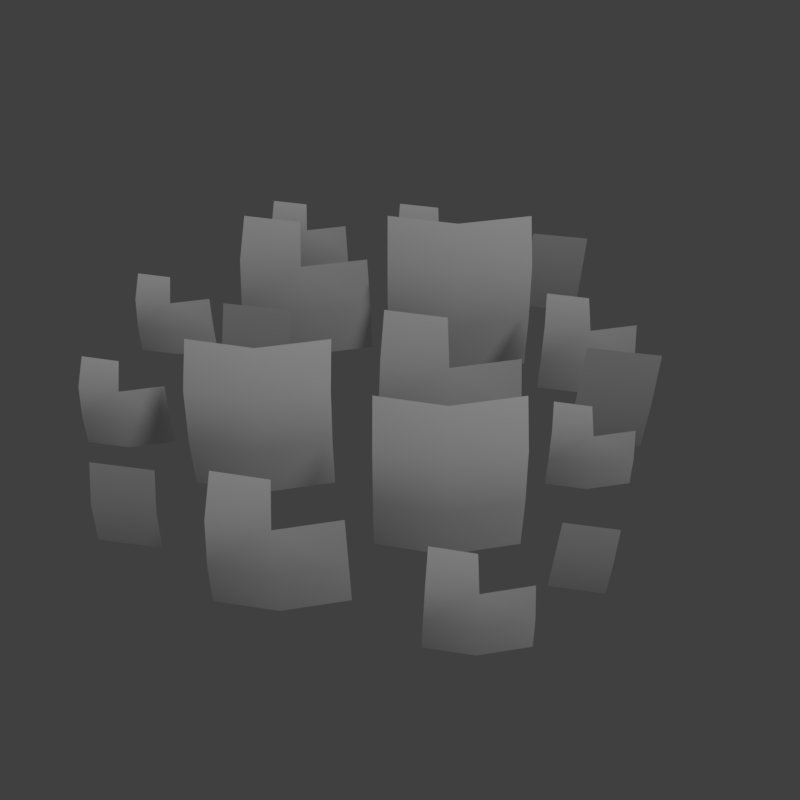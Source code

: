 # Source: grass_2.blend  (saved by Blender 2.79.0; exported with 4.5.12 LTS)
import bpy
from mathutils import Matrix  # noqa: F401  (used for matrix-valued properties, if any)

bpy.ops.wm.read_factory_settings(use_empty=True)
scene = bpy.context.scene
scene.name = 'Scene'

# ---- collections
col_collection_1 = bpy.data.collections.new('Collection 1'); scene.collection.children.link(col_collection_1)

# ---- materials (node trees are filled in below, after node groups)
mat_grass = bpy.data.materials.new('grass')
mat_grass.alpha_threshold = 0.0
mat_grass.use_transparent_shadow = False
mat_grass.roughness = 0.5
mat_grass.specular_intensity = 0.0
mat_grass.line_color = (0.0, 0.0, 0.0, 1.0)

# ---- material node trees

# ---- world
world_world = bpy.data.worlds.new('World'); scene.world = world_world
world_world.color = (0.05088, 0.05088, 0.05088)
world_world.use_sun_shadow = False
world_world.sun_shadow_jitter_overblur = 0.0
world_world.cycles.sampling_method = 'MANUAL'

# ---- cameras
cam_camera = bpy.data.cameras.new('Camera')
cam_camera.clip_end = 100.0
cam_camera.lens = 35.0
cam_camera.sensor_width = 32.0
cam_camera.sensor_height = 18.0
cam_camera.display_size = 2.0
cam_camera.dof.focus_distance = 0.0
cam_camera.dof.aperture_fstop = 128.0
cam_camera.dof.aperture_blades = 6

# ---- lights
light_hemi = bpy.data.lights.new('Hemi', 'SUN')
light_hemi.transmission_factor = 0.0
light_hemi.angle = 0.1993
light_hemi.energy = 1.0
light_hemi.shadow_buffer_clip_start = 0.5
light_hemi.shadow_soft_size = 0.1
light_hemi.shadow_cascade_max_distance = 1000.0

# ---- meshes
me_grass2mesh = bpy.data.meshes.new('Grass2Mesh')
me_grass2mesh.from_pydata([(-0.4327, 0.3221, -0.02087), (-0.2252, 0.2897, -0.02087), (-0.4125, 0.5337, 0.3611), (-0.4235, 0.4185, 0.2759), (-0.4296, 0.3545, 0.1338), (-0.2262, 0.3222, 0.1338), (-0.2283, 0.3865, 0.2759), (-0.232, 0.5021, 0.3611), (-0.008538, 0.3263, -0.02087), (-0.01266, 0.3586, 0.1338), (-0.02081, 0.4223, 0.2759), (-0.7782, 0.3103, -0.02087), (0.04449, 0.2723, -0.04431), (0.2647, 0.2325, -0.04431), (0.04449, 0.5086, 0.3807), (0.04449, 0.3799, 0.2858), (0.04449, 0.3084, 0.1278), (0.2647, 0.2687, 0.1278), (0.2647, 0.3402, 0.2858), (0.2647, 0.4689, 0.3807), (0.4974, 0.2723, -0.04431), (0.4974, 0.3084, 0.1278), (0.4974, 0.3799, 0.2858), (0.4974, 0.5086, 0.3807), (0.06836, 0.5897, -0.02087), (0.2183, 0.5663, -0.02087), (0.08294, 0.7425, 0.2551), (0.075, 0.6593, 0.1935), (0.07059, 0.6131, 0.09088), (0.2175, 0.5898, 0.09088), (0.216, 0.6362, 0.1935), (0.2134, 0.7197, 0.2551), (0.3748, 0.5927, -0.02087), (0.3718, 0.6161, 0.09088), (0.366, 0.6621, 0.1935), (-0.6552, 0.2911, -0.02087), (-0.7662, 0.4357, 0.2056), (-0.7727, 0.3674, 0.155), (-0.7763, 0.3295, 0.07081), (-0.6558, 0.3104, 0.07081), (-0.657, 0.3484, 0.155), (-0.6592, 0.417, 0.2056), (-0.5267, 0.3128, -0.02087), (-0.5292, 0.3319, 0.07081), (-0.534, 0.3697, 0.155), (-0.3716, 0.6654, -0.02087), (-0.2387, 0.6447, -0.02087), (-0.3587, 0.8009, 0.2237), (-0.3657, 0.7271, 0.1691), (-0.3696, 0.6862, 0.07817), (-0.2394, 0.6655, 0.07817), (-0.2407, 0.7066, 0.1691), (-0.2431, 0.7807, 0.2237), (-0.09999, 0.6681, -0.02087), (-0.1026, 0.6888, 0.07817), (-0.1079, 0.7296, 0.1691), (0.1405, -0.7469, -0.02087), (0.2794, -0.7686, -0.02087), (0.154, -0.6053, 0.2348), (0.1466, -0.6824, 0.1777), (0.1426, -0.7252, 0.08264), (0.2787, -0.7468, 0.08264), (0.2773, -0.7038, 0.1777), (0.2748, -0.6265, 0.2348), (0.4244, -0.7441, -0.02087), (0.4216, -0.7225, 0.08264), (0.4162, -0.6798, 0.1777), (-0.4097, -0.6175, -0.02087), (0.5111, -0.2274, -0.03104), (0.6336, -0.2465, -0.03104), (0.523, -0.1025, 0.1945), (0.5165, -0.1705, 0.1442), (0.5129, -0.2083, 0.06028), (0.633, -0.2273, 0.06028), (0.6318, -0.1894, 0.1442), (0.6296, -0.1211, 0.1945), (0.7615, -0.2249, -0.03104), (0.7591, -0.2059, 0.06028), (0.7543, -0.1682, 0.1442), (-0.2297, -0.6456, -0.02087), (-0.3922, -0.4341, 0.3104), (-0.4017, -0.5339, 0.2364), (-0.407, -0.5894, 0.1132), (-0.2306, -0.6174, 0.1132), (-0.2324, -0.5617, 0.2364), (-0.2356, -0.4614, 0.3104), (-0.04186, -0.6139, -0.02087), (-0.04543, -0.5859, 0.1132), (-0.0525, -0.5306, 0.2364), (-0.8656, -0.08199, -0.02087), (-0.7356, -0.1023, -0.02087), (-0.8529, 0.05048, 0.2184), (-0.8598, -0.02165, 0.165), (-0.8636, -0.06171, 0.076), (-0.7363, -0.08193, 0.076), (-0.7375, -0.04171, 0.165), (-0.7399, 0.03071, 0.2184), (-0.5999, -0.07939, -0.02087), (-0.6025, -0.05917, 0.076), (-0.6076, -0.01926, 0.165), (0.5248, 0.1446, -0.02087), (0.6714, 0.1217, -0.02087), (0.5391, 0.2939, 0.2489), (0.5313, 0.2126, 0.1887), (0.527, 0.1674, 0.08836), (0.6706, 0.1446, 0.08836), (0.6692, 0.19, 0.1887), (0.6665, 0.2716, 0.2489), (0.8244, 0.1475, -0.02087), (0.8215, 0.1703, 0.08836), (0.8157, 0.2153, 0.1887), (0.01896, -0.113, -0.02087), (0.2265, -0.1454, -0.02087), (0.03912, 0.09849, 0.3611), (0.02814, -0.01668, 0.2759), (0.02204, -0.08064, 0.1338), (0.2254, -0.1129, 0.1338), (0.2234, -0.04871, 0.2759), (0.2196, 0.06692, 0.3611), (0.4431, -0.1089, -0.02087), (0.439, -0.07659, 0.1338), (0.4308, -0.01286, 0.2759), (-0.4769, 0.1249, -0.02087), (-0.4676, 0.1561, 0.1338), (-0.4494, 0.2177, 0.2759), (-0.2597, 0.09159, -0.02087), (-0.2535, 0.1235, 0.1338), (-0.2412, 0.1866, 0.2759), (0.5063, 0.5286, -0.01771), (0.5141, 0.5551, 0.1135), (0.5296, 0.6073, 0.234), (0.6905, 0.5003, -0.01771), (0.6958, 0.5274, 0.1135), (0.7062, 0.5809, 0.234), (0.5969, -0.06155, -0.02087), (0.6061, -0.03036, 0.1338), (0.6243, 0.03126, 0.2759), (0.8141, -0.09487, -0.02087), (0.8203, -0.06294, 0.1338), (0.8326, 0.0001251, 0.2759), (0.4804, -0.572, -0.01771), (0.4868, -0.5502, 0.09024), (0.4995, -0.5072, 0.1894), (0.6319, -0.5953, -0.01771), (0.6363, -0.573, 0.09024), (0.6448, -0.529, 0.1894), (-0.7553, -0.4294, -0.01771), (-0.7475, -0.4029, 0.1135), (-0.732, -0.3507, 0.234), (-0.5711, -0.4577, -0.01771), (-0.5658, -0.4306, 0.1135), (-0.5554, -0.3771, 0.234), (-0.5131, -0.2319, -0.02087), (-0.3151, -0.2677, -0.02087), (-0.5131, -0.01947, 0.3611), (-0.5131, -0.1352, 0.2759), (-0.5131, -0.1994, 0.1338), (-0.3151, -0.2351, 0.1338), (-0.3151, -0.1709, 0.2759), (-0.3151, -0.05519, 0.3611), (-0.1059, -0.2319, -0.02087), (-0.1059, -0.1994, 0.1338), (-0.1059, -0.1352, 0.2759), (-0.1059, -0.01947, 0.3611), (0.01272, -0.4398, -0.02087), (0.2107, -0.4755, -0.02087), (0.01272, -0.2273, 0.3611), (0.01272, -0.343, 0.2759), (0.01272, -0.4073, 0.1338), (0.2107, -0.443, 0.1338), (0.2107, -0.3787, 0.2759), (0.2107, -0.2631, 0.3611), (0.4199, -0.4398, -0.02087), (0.4199, -0.4073, 0.1338), (0.4199, -0.343, 0.2759), (0.4199, -0.2273, 0.3611)], [], [(0, 1, 5, 4), (4, 5, 6, 3), (3, 6, 7, 2), (11, 35, 39, 38), (6, 5, 9, 10), (5, 1, 8, 9), (12, 13, 17, 16), (16, 17, 18, 15), (15, 18, 19, 14), (19, 18, 22, 23), (18, 17, 21, 22), (17, 13, 20, 21), (24, 25, 29, 28), (28, 29, 30, 27), (27, 30, 31, 26), (38, 39, 40, 37), (30, 29, 33, 34), (29, 25, 32, 33), (37, 40, 41, 36), (40, 39, 43, 44), (39, 35, 42, 43), (45, 46, 50, 49), (49, 50, 51, 48), (48, 51, 52, 47), (51, 50, 54, 55), (50, 46, 53, 54), (56, 57, 61, 60), (60, 61, 62, 59), (59, 62, 63, 58), (67, 79, 83, 82), (62, 61, 65, 66), (61, 57, 64, 65), (68, 69, 73, 72), (72, 73, 74, 71), (71, 74, 75, 70), (82, 83, 84, 81), (74, 73, 77, 78), (73, 69, 76, 77), (81, 84, 85, 80), (84, 83, 87, 88), (83, 79, 86, 87), (89, 90, 94, 93), (93, 94, 95, 92), (92, 95, 96, 91), (95, 94, 98, 99), (94, 90, 97, 98), (100, 101, 105, 104), (104, 105, 106, 103), (103, 106, 107, 102), (106, 105, 109, 110), (105, 101, 108, 109), (111, 112, 116, 115), (115, 116, 117, 114), (114, 117, 118, 113), (117, 116, 120, 121), (116, 112, 119, 120), (124, 123, 126, 127), (123, 122, 125, 126), (130, 129, 132, 133), (129, 128, 131, 132), (136, 135, 138, 139), (135, 134, 137, 138), (142, 141, 144, 145), (141, 140, 143, 144), (148, 147, 150, 151), (147, 146, 149, 150), (152, 153, 157, 156), (156, 157, 158, 155), (155, 158, 159, 154), (159, 158, 162, 163), (158, 157, 161, 162), (157, 153, 160, 161), (164, 165, 169, 168), (168, 169, 170, 167), (167, 170, 171, 166), (171, 170, 174, 175), (170, 169, 173, 174), (169, 165, 172, 173)])
me_grass2mesh.polygons.foreach_set('use_smooth', [True] * 78)
_uv = me_grass2mesh.uv_layers.new(name='UVMap')
_uv.uv.foreach_set('vector', [0.6934, 0.241, 0.7879, 0.241, 0.7879, 0.2957, 0.6934, 0.2957, 0.6934, 0.2957, 0.7879, 0.2957, 0.7879, 0.3417, 0.6934, 0.3417, 0.6934, 0.3417, 0.7879, 0.3417, 0.7879, 0.4117, 0.6934, 0.4117, 0.6934, 0.241, 0.7879, 0.241, 0.7879, 0.2957, 0.6934, 0.2957, 0.9016, 0.3417, 0.9016, 0.2957, 0.7879, 0.2957, 0.7879, 0.3417, 0.9016, 0.2957, 0.9016, 0.241, 0.7879, 0.241, 0.7879, 0.2957, 0.6971, 0.01539, 0.8105, 0.01539, 0.8105, 0.07095, 0.6971, 0.07095, 0.6971, 0.07095, 0.8105, 0.07095, 0.8105, 0.1177, 0.6971, 0.1177, 0.6971, 0.1177, 0.8105, 0.1177, 0.8105, 0.1889, 0.6971, 0.1889, 0.9464, 0.1889, 0.9464, 0.1177, 0.8134, 0.1177, 0.8134, 0.1889, 0.9464, 0.1177, 0.9464, 0.07095, 0.8134, 0.07095, 0.8134, 0.1177, 0.9464, 0.07095, 0.9464, 0.01539, 0.8134, 0.01539, 0.8134, 0.07095, 0.6934, 0.241, 0.7879, 0.241, 0.7879, 0.2957, 0.6934, 0.2957, 0.6934, 0.2957, 0.7879, 0.2957, 0.7879, 0.3417, 0.6934, 0.3417, 0.6934, 0.3417, 0.7879, 0.3417, 0.7879, 0.4117, 0.6934, 0.4117, 0.6934, 0.2957, 0.7879, 0.2957, 0.7879, 0.3417, 0.6934, 0.3417, 0.9016, 0.3417, 0.9016, 0.2957, 0.7879, 0.2957, 0.7879, 0.3417, 0.9016, 0.2957, 0.9016, 0.241, 0.7879, 0.241, 0.7879, 0.2957, 0.6934, 0.3417, 0.7879, 0.3417, 0.7879, 0.4117, 0.6934, 0.4117, 0.9016, 0.3417, 0.9016, 0.2957, 0.7879, 0.2957, 0.7879, 0.3417, 0.9016, 0.2957, 0.9016, 0.241, 0.7879, 0.241, 0.7879, 0.2957, 0.6934, 0.241, 0.7879, 0.241, 0.7879, 0.2957, 0.6934, 0.2957, 0.6934, 0.2957, 0.7879, 0.2957, 0.7879, 0.3417, 0.6934, 0.3417, 0.6934, 0.3417, 0.7879, 0.3417, 0.7879, 0.4117, 0.6934, 0.4117, 0.9016, 0.3417, 0.9016, 0.2957, 0.7879, 0.2957, 0.7879, 0.3417, 0.9016, 0.2957, 0.9016, 0.241, 0.7879, 0.241, 0.7879, 0.2957, 0.6934, 0.241, 0.7879, 0.241, 0.7879, 0.2957, 0.6934, 0.2957, 0.6934, 0.2957, 0.7879, 0.2957, 0.7879, 0.3417, 0.6934, 0.3417, 0.6934, 0.3417, 0.7879, 0.3417, 0.7879, 0.4117, 0.6934, 0.4117, 0.6934, 0.241, 0.7879, 0.241, 0.7879, 0.2957, 0.6934, 0.2957, 0.9016, 0.3417, 0.9016, 0.2957, 0.7879, 0.2957, 0.7879, 0.3417, 0.9016, 0.2957, 0.9016, 0.241, 0.7879, 0.241, 0.7879, 0.2957, 0.6934, 0.241, 0.7879, 0.241, 0.7879, 0.2957, 0.6934, 0.2957, 0.6934, 0.2957, 0.7879, 0.2957, 0.7879, 0.3417, 0.6934, 0.3417, 0.6934, 0.3417, 0.7879, 0.3417, 0.7879, 0.4117, 0.6934, 0.4117, 0.6934, 0.2957, 0.7879, 0.2957, 0.7879, 0.3417, 0.6934, 0.3417, 0.9016, 0.3417, 0.9016, 0.2957, 0.7879, 0.2957, 0.7879, 0.3417, 0.9016, 0.2957, 0.9016, 0.241, 0.7879, 0.241, 0.7879, 0.2957, 0.6934, 0.3417, 0.7879, 0.3417, 0.7879, 0.4117, 0.6934, 0.4117, 0.9016, 0.3417, 0.9016, 0.2957, 0.7879, 0.2957, 0.7879, 0.3417, 0.9016, 0.2957, 0.9016, 0.241, 0.7879, 0.241, 0.7879, 0.2957, 0.6934, 0.241, 0.7879, 0.241, 0.7879, 0.2957, 0.6934, 0.2957, 0.6934, 0.2957, 0.7879, 0.2957, 0.7879, 0.3417, 0.6934, 0.3417, 0.6934, 0.3417, 0.7879, 0.3417, 0.7879, 0.4117, 0.6934, 0.4117, 0.9016, 0.3417, 0.9016, 0.2957, 0.7879, 0.2957, 0.7879, 0.3417, 0.9016, 0.2957, 0.9016, 0.241, 0.7879, 0.241, 0.7879, 0.2957, 0.6934, 0.241, 0.7879, 0.241, 0.7879, 0.2957, 0.6934, 0.2957, 0.6934, 0.2957, 0.7879, 0.2957, 0.7879, 0.3417, 0.6934, 0.3417, 0.6934, 0.3417, 0.7879, 0.3417, 0.7879, 0.4117, 0.6934, 0.4117, 0.9016, 0.3417, 0.9016, 0.2957, 0.7879, 0.2957, 0.7879, 0.3417, 0.9016, 0.2957, 0.9016, 0.241, 0.7879, 0.241, 0.7879, 0.2957, 0.6934, 0.241, 0.7879, 0.241, 0.7879, 0.2957, 0.6934, 0.2957, 0.6934, 0.2957, 0.7879, 0.2957, 0.7879, 0.3417, 0.6934, 0.3417, 0.6934, 0.3417, 0.7879, 0.3417, 0.7879, 0.4117, 0.6934, 0.4117, 0.9016, 0.3417, 0.9016, 0.2957, 0.7879, 0.2957, 0.7879, 0.3417, 0.9016, 0.2957, 0.9016, 0.241, 0.7879, 0.241, 0.7879, 0.2957, 0.9016, 0.3417, 0.9016, 0.2957, 0.7879, 0.2957, 0.7879, 0.3417, 0.9016, 0.2957, 0.9016, 0.241, 0.7879, 0.241, 0.7879, 0.2957, 0.9016, 0.3417, 0.9016, 0.2957, 0.7879, 0.2957, 0.7879, 0.3417, 0.9016, 0.2957, 0.9016, 0.241, 0.7879, 0.241, 0.7879, 0.2957, 0.9016, 0.3417, 0.9016, 0.2957, 0.7879, 0.2957, 0.7879, 0.3417, 0.9016, 0.2957, 0.9016, 0.241, 0.7879, 0.241, 0.7879, 0.2957, 0.9016, 0.3417, 0.9016, 0.2957, 0.7879, 0.2957, 0.7879, 0.3417, 0.9016, 0.2957, 0.9016, 0.241, 0.7879, 0.241, 0.7879, 0.2957, 0.9016, 0.3417, 0.9016, 0.2957, 0.7879, 0.2957, 0.7879, 0.3417, 0.9016, 0.2957, 0.9016, 0.241, 0.7879, 0.241, 0.7879, 0.2957, 0.6971, 0.01539, 0.8105, 0.01539, 0.8105, 0.07095, 0.6971, 0.07095, 0.6971, 0.07095, 0.8105, 0.07095, 0.8105, 0.1177, 0.6971, 0.1177, 0.6971, 0.1177, 0.8105, 0.1177, 0.8105, 0.1889, 0.6971, 0.1889, 0.9464, 0.1889, 0.9464, 0.1177, 0.8134, 0.1177, 0.8134, 0.1889, 0.9464, 0.1177, 0.9464, 0.07095, 0.8134, 0.07095, 0.8134, 0.1177, 0.9464, 0.07095, 0.9464, 0.01539, 0.8134, 0.01539, 0.8134, 0.07095, 0.6971, 0.01539, 0.8105, 0.01539, 0.8105, 0.07095, 0.6971, 0.07095, 0.6971, 0.07095, 0.8105, 0.07095, 0.8105, 0.1177, 0.6971, 0.1177, 0.6971, 0.1177, 0.8105, 0.1177, 0.8105, 0.1889, 0.6971, 0.1889, 0.9464, 0.1889, 0.9464, 0.1177, 0.8134, 0.1177, 0.8134, 0.1889, 0.9464, 0.1177, 0.9464, 0.07095, 0.8134, 0.07095, 0.8134, 0.1177, 0.9464, 0.07095, 0.9464, 0.01539, 0.8134, 0.01539, 0.8134, 0.07095])
me_grass2mesh.materials.append(mat_grass)
me_grass2mesh.use_remesh_preserve_volume = False
me_grass2mesh.use_remesh_preserve_attributes = False
me_grass2mesh.use_mirror_vertex_groups = False
me_grass2mesh.use_paint_bone_selection = False
me_grass2mesh.use_paint_mask = True
me_grass2mesh.update()

# ---- objects
ob_camera = bpy.data.objects.new('Camera', cam_camera)
ob_hemi = bpy.data.objects.new('Hemi', light_hemi)
ob_grass2mesh = bpy.data.objects.new('Grass2Mesh', me_grass2mesh)

# ---- transforms, parenting, visibility, modifiers, constraints
ob_camera.location = (0.08782, -1.737, 2.076)
ob_camera.rotation_euler = (0.7167, -6.657e-10, 0.002)
ob_camera.hide_viewport = True
ob_camera.lineart.crease_threshold = 0.0
ob_hemi.location = (0.0, 0.0, 0.0)
ob_hemi.rotation_euler = (0.06231, 0.5502, 0.1303)
ob_hemi.hide_viewport = True
ob_hemi.lineart.crease_threshold = 0.0
ob_grass2mesh.location = (0.0, 0.0, 0.0)
ob_grass2mesh.lineart.crease_threshold = 0.0

# ---- collection membership
col_collection_1.objects.link(ob_camera)
col_collection_1.objects.link(ob_hemi)
col_collection_1.objects.link(ob_grass2mesh)

# ---- scene / render settings (as saved in the file)
scene.camera = ob_camera
scene.frame_start = 1; scene.frame_end = 250; scene.frame_set(1)
scene.render.engine = 'BLENDER_EEVEE_NEXT'
scene.render.resolution_x = 256
scene.render.resolution_y = 256
scene.render.resolution_percentage = 50
scene.render.dither_intensity = 0.0
scene.render.film_transparent = True
scene.cycles.use_denoising = False
scene.cycles.samples = 128
scene.cycles.sampling_pattern = 'TABULATED_SOBOL'
scene.cycles.use_adaptive_sampling = False
scene.cycles.use_light_tree = False
scene.cycles.blur_glossy = 0.0
scene.cycles.sample_clamp_indirect = 0.0
scene.view_settings.view_transform = 'Standard'
bpy.context.view_layer.update()
